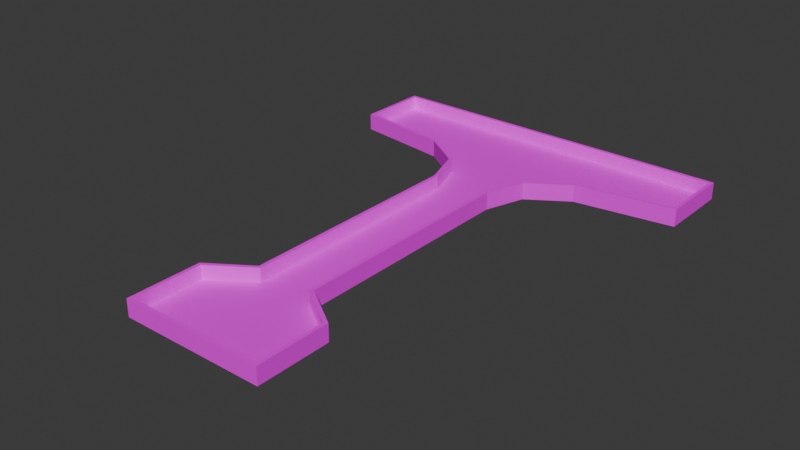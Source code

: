 # Source: mle-basic2.blend  (saved by Blender 4.0.36; exported with 4.5.12 LTS)
import bpy
from mathutils import Matrix  # noqa: F401  (used for matrix-valued properties, if any)

bpy.ops.wm.read_factory_settings(use_empty=True)
scene = bpy.context.scene
scene.name = 'Scene'

# ---- collections
col_collection = bpy.data.collections.new('Collection'); scene.collection.children.link(col_collection)

# ---- images (referenced by path relative to the original .blend; pixels are not part of the script)
import os
ASSET_DIR = os.environ.get("B2B_ASSET_DIR", "")  # directory of the original .blend (textures are referenced by path, not embedded)
HERE = os.path.dirname(os.path.abspath(__file__))  # packed textures are extracted next to this script under _unpacked/

def load_image(name, relpath, width, height, colorspace="sRGB"):
    """Load a texture the original file referenced (path relative to the .blend, or extracted next to this script)."""
    p = next((c for c in (os.path.join(HERE, relpath), os.path.join(ASSET_DIR, relpath)) if relpath and os.path.exists(c)), "")
    if p:
        img = bpy.data.images.load(p, check_existing=True)
        img.name = name
    else:  # same state as the original file: an image datablock whose file is absent (Cycles renders it pink)
        img = bpy.data.images.new(name, width, height)
        img.source = "FILE"
        img.filepath = "//" + (relpath or name)
    img.colorspace_settings.name = colorspace
    return img
img_texture_08_png = load_image('texture_08.png', 'texture_08.png', 1024, 1024, 'sRGB')
img_texture_13_png = load_image('texture_13.png', 'texture_13.png', 1024, 1024, 'sRGB')

# ---- materials (node trees are filled in below, after node groups)
mat_floor = bpy.data.materials.new('Floor')
mat_floor.use_transparent_shadow = False
mat_wall = bpy.data.materials.new('Wall')
mat_wall.use_transparent_shadow = False

# ---- material node trees
mat_floor.use_nodes = True; mat_floor.node_tree.nodes.clear()
_N = mat_floor.node_tree.nodes; _L = mat_floor.node_tree.links
n0 = _N.new('ShaderNodeBsdfPrincipled'); n0.name = 'Principled BSDF'; n0.location = (10, 300)
n0.inputs[3].default_value = 1.45
n1 = _N.new('ShaderNodeOutputMaterial'); n1.name = 'Material Output'; n1.location = (300, 300)
n2 = _N.new('ShaderNodeTexImage'); n2.name = 'Image Texture'; n2.location = (-405, 279)
n2.image = img_texture_08_png
_L.new(n0.outputs[0], n1.inputs[0])
_L.new(n2.outputs[0], n0.inputs[0])
n1.is_active_output = True
mat_wall.use_nodes = True; mat_wall.node_tree.nodes.clear()
_N = mat_wall.node_tree.nodes; _L = mat_wall.node_tree.links
n0 = _N.new('ShaderNodeOutputMaterial'); n0.name = 'Material Output'; n0.location = (300, 300)
n1 = _N.new('ShaderNodeBsdfPrincipled'); n1.name = 'Principled BSDF'; n1.location = (-60, 290)
n1.inputs[3].default_value = 1.45
n2 = _N.new('ShaderNodeTexImage'); n2.name = 'Image Texture'; n2.location = (-386, 282)
n2.width = 266
n2.image = img_texture_13_png
_L.new(n1.outputs[0], n0.inputs[0])
_L.new(n2.outputs[0], n1.inputs[0])
n0.is_active_output = True

# ---- world
world_world = bpy.data.worlds.new('World'); scene.world = world_world
world_world.color = (0.05088, 0.05088, 0.05088)
world_world.use_sun_shadow = False
world_world.sun_shadow_jitter_overblur = 0.0

# ---- meshes
me_floor_plan = bpy.data.meshes.new('floor-plan')
me_floor_plan.from_pydata([(-5.0, -12.0, 0.0), (5.0, -17.0, 0.0), (5.0, -12.0, 0.0), (-5.0, -17.0, 0.0), (-5.0, -12.0, 1.0), (5.0, -17.0, 1.0), (5.0, -12.0, 1.0), (-5.0, -17.0, 1.0), (2.0, -10.0, 0.0), (2.0, -10.0, 1.0), (-2.0, -10.0, 0.0), (-2.0, -10.0, 1.0), (2.0, 7.0, 0.0), (2.0, 7.0, 1.0), (-2.0, 7.0, 0.0), (-2.0, 7.0, 1.0), (-3.0, 10.0, 0.0), (-3.0, 10.0, 1.0), (3.0, 10.0, 0.0), (3.0, 10.0, 1.0), (-6.0, 12.0, 0.0), (-6.0, 12.0, 1.0), (6.0, 12.0, 0.0), (6.0, 12.0, 1.0), (13.0, 13.0, 0.0), (13.0, 13.0, 1.0), (-13.0, 13.0, 0.0), (-13.0, 13.0, 1.0), (13.0, 18.0, 0.0), (13.0, 18.0, 1.0), (-13.0, 18.0, 0.0), (-13.0, 18.0, 1.0)], [], [(5, 6, 2, 1), (0, 4, 7, 3), (2, 6, 9, 8), (4, 0, 10, 11), (7, 5, 1, 3), (11, 10, 14, 15), (8, 9, 13, 12), (15, 14, 16, 17), (12, 13, 19, 18), (18, 19, 23, 22), (17, 16, 20, 21), (22, 23, 25, 24), (21, 20, 26, 27), (27, 26, 30, 31), (24, 25, 29, 28), (28, 29, 31, 30), (22, 24, 28, 30, 26, 20, 16, 14, 10, 0, 3, 1, 2, 8, 12, 18)])
me_floor_plan.polygons.foreach_set('material_index', [1, 1, 1, 1, 1, 1, 1, 1, 1, 1, 1, 1, 1, 1, 1, 1, 0])
_uv = me_floor_plan.uv_layers.new(name='UVMap')
_uv.uv.foreach_set('vector', [0.0, 0.0, 1.0, 0.0, 1.0, 1.0, 0.0, 1.0, 0.0, 0.0, 1.0, 0.0, 1.0, 1.0, 0.0, 1.0, 0.0, 0.0, 1.0, 0.0, 1.0, 1.0, 0.0, 1.0, 0.0, 0.0, 1.0, 0.0, 1.0, 1.0, 0.0, 1.0, 0.0, 0.0, 1.0, 0.0, 1.0, 1.0, 0.0, 1.0, 0.0, 0.0, 1.0, 0.0, 1.0, 1.0, 0.0, 1.0, 0.0, 0.0, 1.0, 0.0, 1.0, 1.0, 0.0, 1.0, 0.0, 0.0, 1.0, 0.0, 1.0, 1.0, 0.0, 1.0, 0.0, 0.0, 1.0, 0.0, 1.0, 1.0, 0.0, 1.0, 0.0, 0.0, 1.0, 0.0, 1.0, 1.0, 0.0, 1.0, 0.0, 0.0, 1.0, 0.0, 1.0, 1.0, 0.0, 1.0, 0.0, 0.0, 1.0, 0.0, 1.0, 1.0, 0.0, 1.0, 0.0, 0.0, 1.0, 0.0, 1.0, 1.0, 0.0, 1.0, 0.0, 0.0, 1.0, 0.0, 1.0, 1.0, 0.0, 1.0, 0.0, 0.0, 1.0, 0.0, 1.0, 1.0, 0.0, 1.0, 0.0, 0.0, 1.0, 0.0, 1.0, 1.0, 0.0, 1.0, 5.5, 14.5, 9.0, 15.0, 9.0, 17.5, -4.0, 17.5, -4.0, 15.0, -0.5, 14.5, 1.0, 13.5, 1.5, 12.0, 1.5, 3.5, 0.0, 2.5, 0.0, 0.0, 5.0, 0.0, 5.0, 2.5, 3.5, 3.5, 3.5, 12.0, 4.0, 13.5])
me_floor_plan.materials.append(mat_floor)
me_floor_plan.materials.append(mat_wall)
me_floor_plan.update()

# ---- objects
ob_player_spawn_000 = bpy.data.objects.new('player-spawn.000', None)
ob_enemy_spawn = bpy.data.objects.new('enemy-spawn', None)
ob_floor_plan = bpy.data.objects.new('floor-plan', me_floor_plan)
ob_player_spawn_001 = bpy.data.objects.new('player-spawn.001', None)
ob_player_spawn_002 = bpy.data.objects.new('player-spawn.002', None)
ob_player_spawn_003 = bpy.data.objects.new('player-spawn.003', None)
ob_player_spawn_004 = bpy.data.objects.new('player-spawn.004', None)

# ---- transforms, parenting, visibility, modifiers, constraints
ob_player_spawn_000.parent = ob_floor_plan
ob_player_spawn_000.location = (11.0, 16.0, 0.0)
ob_enemy_spawn.parent = ob_floor_plan
ob_enemy_spawn.location = (0.0, -15.0, 0.0)
ob_floor_plan.location = (0.0, 0.0, 0.0)
_m = ob_floor_plan.modifiers.new('Solidify', 'SOLIDIFY')
_m.solidify_mode = 'NON_MANIFOLD'
_m.thickness = 0.25
_m.nonmanifold_boundary_mode = 'FLAT'
_m.nonmanifold_merge_threshold = 0.0
ob_player_spawn_001.parent = ob_floor_plan
ob_player_spawn_001.location = (7.0, 14.0, 0.0)
ob_player_spawn_002.parent = ob_floor_plan
ob_player_spawn_002.location = (-8.0, 16.0, 0.0)
ob_player_spawn_003.parent = ob_floor_plan
ob_player_spawn_003.location = (-11.0, 15.0, 0.0)
ob_player_spawn_004.parent = ob_floor_plan
ob_player_spawn_004.location = (2.0, 16.0, 0.0)

# ---- collection membership
col_collection.objects.link(ob_player_spawn_000)
col_collection.objects.link(ob_enemy_spawn)
col_collection.objects.link(ob_floor_plan)
col_collection.objects.link(ob_player_spawn_001)
col_collection.objects.link(ob_player_spawn_002)
col_collection.objects.link(ob_player_spawn_003)
col_collection.objects.link(ob_player_spawn_004)

# ---- scene / render settings (as saved in the file)
scene.frame_start = 1; scene.frame_end = 250; scene.frame_set(0)
scene.render.engine = 'BLENDER_EEVEE_NEXT'
scene.cycles.sampling_pattern = 'TABULATED_SOBOL'
bpy.context.view_layer.update()

# ---- added for rendering (the .blend has no active camera and no usable light): camera, sun
cam_auto = bpy.data.cameras.new('AutoCamera')
cam_auto.lens = 50.0
cam_auto.sensor_width = 36.0
cam_auto.clip_end = 1000.0
ob_auto_camera = bpy.data.objects.new('AutoCamera', cam_auto)
scene.collection.objects.link(ob_auto_camera)
ob_auto_camera.location = (41.0039, -48.7046, 33.1781)
ob_auto_camera.rotation_euler = (1.09748, -7.21219e-08, 0.694738)
scene.camera = ob_auto_camera
light_auto_sun = bpy.data.lights.new('AutoSun', 'SUN')
light_auto_sun.energy = 3.0
light_auto_sun.angle = 0.0523599
ob_auto_sun = bpy.data.objects.new('AutoSun', light_auto_sun)
scene.collection.objects.link(ob_auto_sun)
ob_auto_sun.rotation_euler = (0.872665, 0.174533, 0.523599)
bpy.context.view_layer.update()
